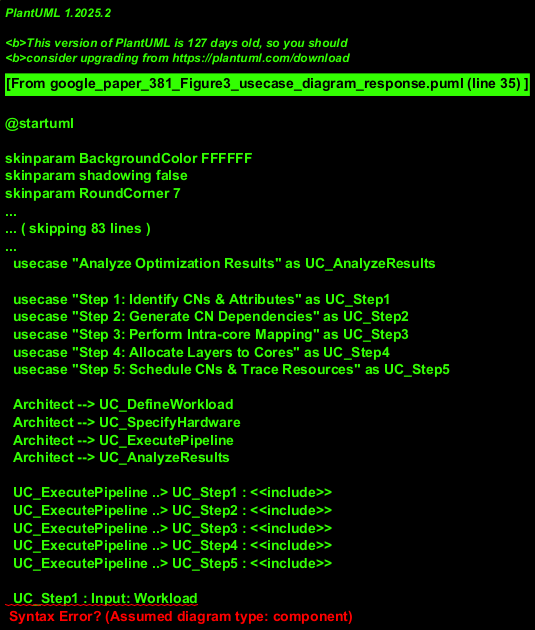

The diagram above was rendered by PlantUML. Its source (embedded in the PNG):
@startuml
!theme vibrant

title Use Case Diagram: Stream Optimization System

actor "System Architect" as Architect
note top of Architect
  Responsible for defining workloads,
  hardware, and optimizing performance.
end note

rectangle "Stream Optimization System" {
  usecase "Define Workload" as UC_DefineWorkload
  usecase "Specify Hardware Configuration" as UC_SpecifyHardware
  usecase "Execute Stream Optimization Pipeline" as UC_ExecutePipeline
  usecase "Analyze Optimization Results" as UC_AnalyzeResults

  usecase "Step 1: Identify CNs & Attributes" as UC_Step1
  usecase "Step 2: Generate CN Dependencies" as UC_Step2
  usecase "Step 3: Perform Intra-core Mapping" as UC_Step3
  usecase "Step 4: Allocate Layers to Cores" as UC_Step4
  usecase "Step 5: Schedule CNs & Trace Resources" as UC_Step5

  Architect --> UC_DefineWorkload
  Architect --> UC_SpecifyHardware
  Architect --> UC_ExecutePipeline
  Architect --> UC_AnalyzeResults

  UC_ExecutePipeline ..> UC_Step1 : <<include>>
  UC_ExecutePipeline ..> UC_Step2 : <<include>>
  UC_ExecutePipeline ..> UC_Step3 : <<include>>
  UC_ExecutePipeline ..> UC_Step4 : <<include>>
  UC_ExecutePipeline ..> UC_Step5 : <<include>>

  UC_Step1 : Input: Workload
  UC_Step1 : Output: CNs, Attributes
  UC_Step2 : Input: CNs
  UC_Step2 : Output: Fine-grained CN Graph
  UC_Step3 : Input: Unique CNs, HW Core Models
  UC_Step3 : Output: Mapping Costs
  UC_Step4 : Input: CN Graph, Mapping Costs, Layers
  UC_Step4 : Output: Allocation Plan
  UC_Step5 : Input: Allocation Plan, CN Graph
  UC_Step5 : Output: Schedule, Performance Metrics

  UC_AnalyzeResults : Input: Schedule, Performance Metrics (Latency, Memory, Energy)
}
note "Assumption: System Architect is primary user." as N1

@enduml